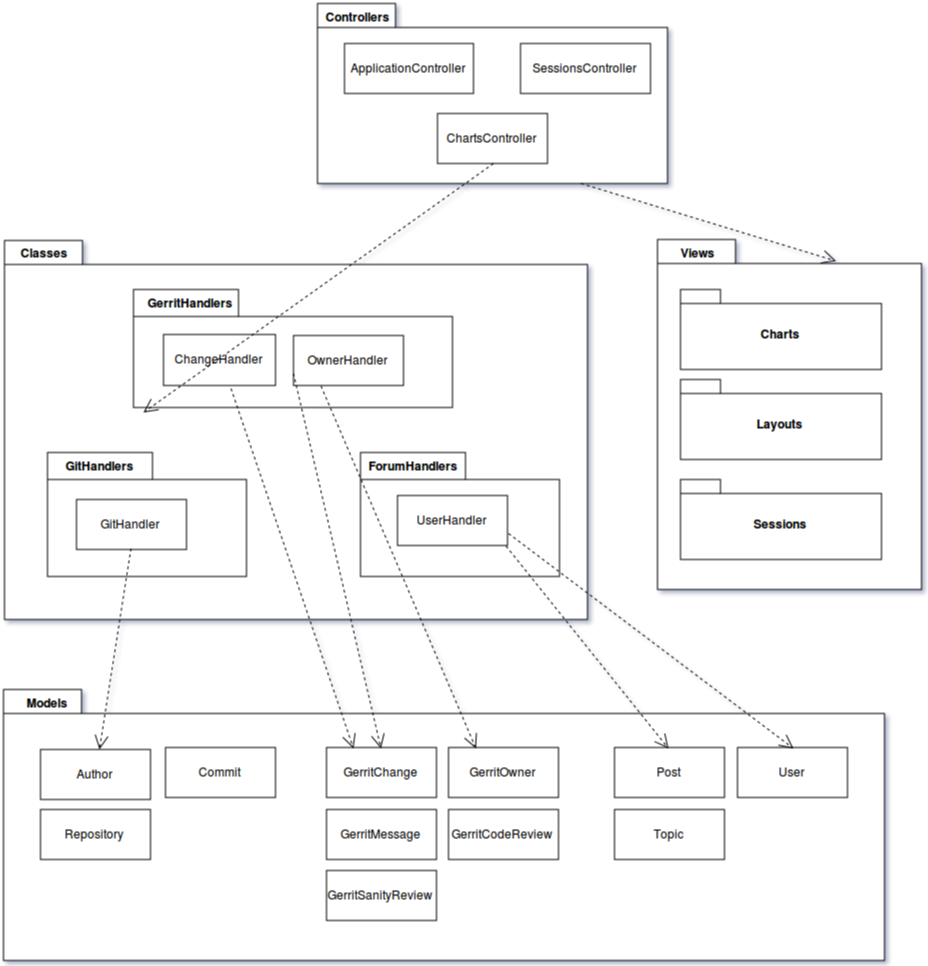

The diagram above was exported from draw.io. Its source (the exported page's mxGraphModel, read from the mxfile embedded in the PNG):
<mxGraphModel dx="2200" dy="1173" grid="1" gridSize="10" guides="1" tooltips="1" connect="1" arrows="1" fold="1" page="1" pageScale="1" pageWidth="826" pageHeight="1169" background="#ffffff" math="0" shadow="0">
  <root>
    <mxCell id="0" />
    <mxCell id="1" parent="0" />
    <mxCell id="2" value="" style="shape=folder;fontStyle=1;spacingTop=10;tabWidth=78;tabHeight=24;tabPosition=left;html=1;" vertex="1" parent="1">
      <mxGeometry x="90" y="768" width="881" height="271" as="geometry" />
    </mxCell>
    <mxCell id="3" value="Models&lt;br&gt;" style="text;html=1;align=center;fontStyle=1;verticalAlign=middle;spacingLeft=3;spacingRight=3;strokeColor=none;rotatable=0;points=[[0,0.5],[1,0.5]];portConstraint=eastwest;" vertex="1" parent="1">
      <mxGeometry x="93" y="768" width="80" height="26" as="geometry" />
    </mxCell>
    <mxCell id="4" value="" style="shape=folder;fontStyle=1;spacingTop=10;tabWidth=78;tabHeight=24;tabPosition=left;html=1;" vertex="1" parent="1">
      <mxGeometry x="744" y="318" width="264" height="350" as="geometry" />
    </mxCell>
    <mxCell id="5" value="Views" style="text;html=1;align=center;fontStyle=1;verticalAlign=middle;spacingLeft=3;spacingRight=3;strokeColor=none;rotatable=0;points=[[0,0.5],[1,0.5]];portConstraint=eastwest;" vertex="1" parent="1">
      <mxGeometry x="744" y="318" width="80" height="26" as="geometry" />
    </mxCell>
    <mxCell id="6" value="" style="shape=folder;fontStyle=1;spacingTop=10;tabWidth=78;tabHeight=24;tabPosition=left;html=1;" vertex="1" parent="1">
      <mxGeometry x="404" y="82" width="350" height="180" as="geometry" />
    </mxCell>
    <mxCell id="7" value="Controllers" style="text;html=1;align=center;fontStyle=1;verticalAlign=middle;spacingLeft=3;spacingRight=3;strokeColor=none;rotatable=0;points=[[0,0.5],[1,0.5]];portConstraint=eastwest;" vertex="1" parent="1">
      <mxGeometry x="404" y="82" width="80" height="26" as="geometry" />
    </mxCell>
    <mxCell id="8" value="" style="shape=folder;fontStyle=1;spacingTop=10;tabWidth=78;tabHeight=24;tabPosition=left;html=1;" vertex="1" parent="1">
      <mxGeometry x="91" y="319" width="583" height="379" as="geometry" />
    </mxCell>
    <mxCell id="9" value="Classes" style="text;html=1;align=center;fontStyle=1;verticalAlign=middle;spacingLeft=3;spacingRight=3;strokeColor=none;rotatable=0;points=[[0,0.5],[1,0.5]];portConstraint=eastwest;" vertex="1" parent="1">
      <mxGeometry x="90" y="318" width="80" height="26" as="geometry" />
    </mxCell>
    <mxCell id="10" value="" style="shape=folder;fontStyle=1;spacingTop=10;tabWidth=105;tabHeight=27;tabPosition=left;html=1;" vertex="1" parent="1">
      <mxGeometry x="447" y="531" width="199" height="124" as="geometry" />
    </mxCell>
    <mxCell id="11" value="ForumHandlers" style="text;html=1;align=center;fontStyle=1;verticalAlign=middle;spacingLeft=3;spacingRight=3;strokeColor=none;rotatable=0;points=[[0,0.5],[1,0.5]];portConstraint=eastwest;" vertex="1" parent="1">
      <mxGeometry x="459" y="531" width="80" height="26" as="geometry" />
    </mxCell>
    <mxCell id="12" value="" style="shape=folder;fontStyle=1;spacingTop=10;tabWidth=105;tabHeight=27;tabPosition=left;html=1;" vertex="1" parent="1">
      <mxGeometry x="220" y="368" width="319" height="118" as="geometry" />
    </mxCell>
    <mxCell id="13" value="GerritHandlers" style="text;html=1;align=center;fontStyle=1;verticalAlign=middle;spacingLeft=3;spacingRight=3;strokeColor=none;rotatable=0;points=[[0,0.5],[1,0.5]];portConstraint=eastwest;" vertex="1" parent="1">
      <mxGeometry x="236" y="368" width="80" height="26" as="geometry" />
    </mxCell>
    <mxCell id="14" value="" style="shape=folder;fontStyle=1;spacingTop=10;tabWidth=105;tabHeight=27;tabPosition=left;html=1;" vertex="1" parent="1">
      <mxGeometry x="134" y="531" width="199" height="124" as="geometry" />
    </mxCell>
    <mxCell id="15" value="GitHandlers" style="text;html=1;align=center;fontStyle=1;verticalAlign=middle;spacingLeft=3;spacingRight=3;strokeColor=none;rotatable=0;points=[[0,0.5],[1,0.5]];portConstraint=eastwest;" vertex="1" parent="1">
      <mxGeometry x="146" y="531" width="80" height="26" as="geometry" />
    </mxCell>
    <mxCell id="16" value="ChangeHandler" style="html=1;" vertex="1" parent="1">
      <mxGeometry x="250" y="413" width="112" height="51" as="geometry" />
    </mxCell>
    <mxCell id="17" value="UserHandler" style="html=1;" vertex="1" parent="1">
      <mxGeometry x="484" y="574" width="110" height="50" as="geometry" />
    </mxCell>
    <mxCell id="18" value="GitHandler" style="html=1;" vertex="1" parent="1">
      <mxGeometry x="163" y="578" width="110" height="50" as="geometry" />
    </mxCell>
    <mxCell id="19" value="ApplicationController" style="html=1;" vertex="1" parent="1">
      <mxGeometry x="431" y="122" width="129" height="50" as="geometry" />
    </mxCell>
    <mxCell id="20" value="SessionsController" style="html=1;" vertex="1" parent="1">
      <mxGeometry x="607" y="122" width="130" height="50" as="geometry" />
    </mxCell>
    <mxCell id="21" value="ChartsController" style="html=1;" vertex="1" parent="1">
      <mxGeometry x="524" y="192" width="110" height="50" as="geometry" />
    </mxCell>
    <mxCell id="22" value="" style="endArrow=open;endSize=12;dashed=1;html=1;exitX=0.5;exitY=1;" edge="1" source="21" parent="1">
      <mxGeometry x="230" y="242" width="160" as="geometry">
        <mxPoint x="257" y="462" as="sourcePoint" />
        <mxPoint x="230" y="491" as="targetPoint" />
      </mxGeometry>
    </mxCell>
    <mxCell id="23" value="Author&lt;br&gt;" style="html=1;" vertex="1" parent="1">
      <mxGeometry x="127" y="828" width="110" height="50" as="geometry" />
    </mxCell>
    <mxCell id="24" value="Commit" style="html=1;" vertex="1" parent="1">
      <mxGeometry x="252" y="826" width="110" height="50" as="geometry" />
    </mxCell>
    <mxCell id="25" value="Repository&lt;br&gt;" style="html=1;" vertex="1" parent="1">
      <mxGeometry x="127" y="888" width="110" height="50" as="geometry" />
    </mxCell>
    <mxCell id="26" value="GerritChange&lt;br&gt;" style="html=1;" vertex="1" parent="1">
      <mxGeometry x="413" y="826" width="110" height="50" as="geometry" />
    </mxCell>
    <mxCell id="27" value="GerritCodeReview" style="html=1;" vertex="1" parent="1">
      <mxGeometry x="535" y="888" width="110" height="50" as="geometry" />
    </mxCell>
    <mxCell id="28" value="GerritMessage&lt;br&gt;" style="html=1;" vertex="1" parent="1">
      <mxGeometry x="413" y="888" width="110" height="50" as="geometry" />
    </mxCell>
    <mxCell id="29" value="GerritOwner" style="html=1;" vertex="1" parent="1">
      <mxGeometry x="535" y="826" width="110" height="50" as="geometry" />
    </mxCell>
    <mxCell id="30" value="GerritSanityReview" style="html=1;" vertex="1" parent="1">
      <mxGeometry x="413" y="949" width="110" height="50" as="geometry" />
    </mxCell>
    <mxCell id="31" value="Post" style="html=1;" vertex="1" parent="1">
      <mxGeometry x="701" y="826" width="110" height="50" as="geometry" />
    </mxCell>
    <mxCell id="32" value="Topic" style="html=1;" vertex="1" parent="1">
      <mxGeometry x="701" y="888" width="110" height="50" as="geometry" />
    </mxCell>
    <mxCell id="33" value="User" style="html=1;" vertex="1" parent="1">
      <mxGeometry x="824" y="826" width="110" height="50" as="geometry" />
    </mxCell>
    <mxCell id="34" value="Charts&lt;br&gt;" style="shape=folder;fontStyle=1;spacingTop=10;tabWidth=40;tabHeight=14;tabPosition=left;html=1;" vertex="1" parent="1">
      <mxGeometry x="767" y="368" width="201" height="80" as="geometry" />
    </mxCell>
    <mxCell id="35" value="Sessions" style="shape=folder;fontStyle=1;spacingTop=10;tabWidth=40;tabHeight=14;tabPosition=left;html=1;" vertex="1" parent="1">
      <mxGeometry x="767" y="558" width="201" height="80" as="geometry" />
    </mxCell>
    <mxCell id="36" value="Layouts" style="shape=folder;fontStyle=1;spacingTop=10;tabWidth=40;tabHeight=14;tabPosition=left;html=1;" vertex="1" parent="1">
      <mxGeometry x="767" y="458" width="201" height="80" as="geometry" />
    </mxCell>
    <mxCell id="37" value="" style="endArrow=open;endSize=12;dashed=1;html=1;exitX=0.75;exitY=1;entryX=0.674;entryY=0.06;entryPerimeter=0;" edge="1" source="6" target="4" parent="1">
      <mxGeometry x="667.5" y="262" width="160" as="geometry">
        <mxPoint x="697" y="352" as="sourcePoint" />
        <mxPoint x="801" y="352" as="targetPoint" />
      </mxGeometry>
    </mxCell>
    <mxCell id="38" value="OwnerHandler" style="html=1;" vertex="1" parent="1">
      <mxGeometry x="380" y="414" width="110" height="50" as="geometry" />
    </mxCell>
    <mxCell id="39" value="" style="endArrow=open;endSize=12;dashed=1;html=1;exitX=0.997;exitY=0.987;exitPerimeter=0;entryX=0.5;entryY=0;" edge="1" source="17" target="31" parent="1">
      <mxGeometry x="592.5" y="624.5" width="160" as="geometry">
        <mxPoint x="594" y="678" as="sourcePoint" />
        <mxPoint x="754" y="678" as="targetPoint" />
      </mxGeometry>
    </mxCell>
    <mxCell id="40" value="" style="endArrow=open;endSize=12;dashed=1;html=1;exitX=1;exitY=0.75;entryX=0.5;entryY=0;" edge="1" source="17" target="33" parent="1">
      <mxGeometry x="595" y="612" width="160" as="geometry">
        <mxPoint x="604" y="608" as="sourcePoint" />
        <mxPoint x="764" y="608" as="targetPoint" />
      </mxGeometry>
    </mxCell>
    <mxCell id="41" value="" style="endArrow=open;endSize=12;dashed=1;html=1;exitX=0.598;exitY=1.052;exitPerimeter=0;entryX=0.25;entryY=0;" edge="1" source="16" target="26" parent="1">
      <mxGeometry x="317.5" y="467" width="160" as="geometry">
        <mxPoint x="304" y="508" as="sourcePoint" />
        <mxPoint x="464" y="508" as="targetPoint" />
      </mxGeometry>
    </mxCell>
    <mxCell id="42" value="" style="endArrow=open;endSize=12;dashed=1;html=1;exitX=0.25;exitY=1;entryX=0.25;entryY=0;" edge="1" source="38" target="29" parent="1">
      <mxGeometry x="407.5" y="464.5" width="160" as="geometry">
        <mxPoint x="384" y="518" as="sourcePoint" />
        <mxPoint x="544" y="518" as="targetPoint" />
      </mxGeometry>
    </mxCell>
    <mxCell id="43" value="" style="endArrow=open;endSize=12;dashed=1;html=1;entryX=0.5;entryY=0;exitX=0;exitY=0.75;" edge="1" source="38" target="26" parent="1">
      <mxGeometry x="380" y="452" width="160" as="geometry">
        <mxPoint x="374" y="538" as="sourcePoint" />
        <mxPoint x="534" y="538" as="targetPoint" />
      </mxGeometry>
    </mxCell>
    <mxCell id="44" value="" style="endArrow=open;endSize=12;dashed=1;html=1;exitX=0.5;exitY=1;" edge="1" source="18" target="23" parent="1">
      <mxGeometry x="185.92699115044252" y="627" width="160" as="geometry">
        <mxPoint x="194" y="738" as="sourcePoint" />
        <mxPoint x="354" y="738" as="targetPoint" />
      </mxGeometry>
    </mxCell>
  </root>
</mxGraphModel>